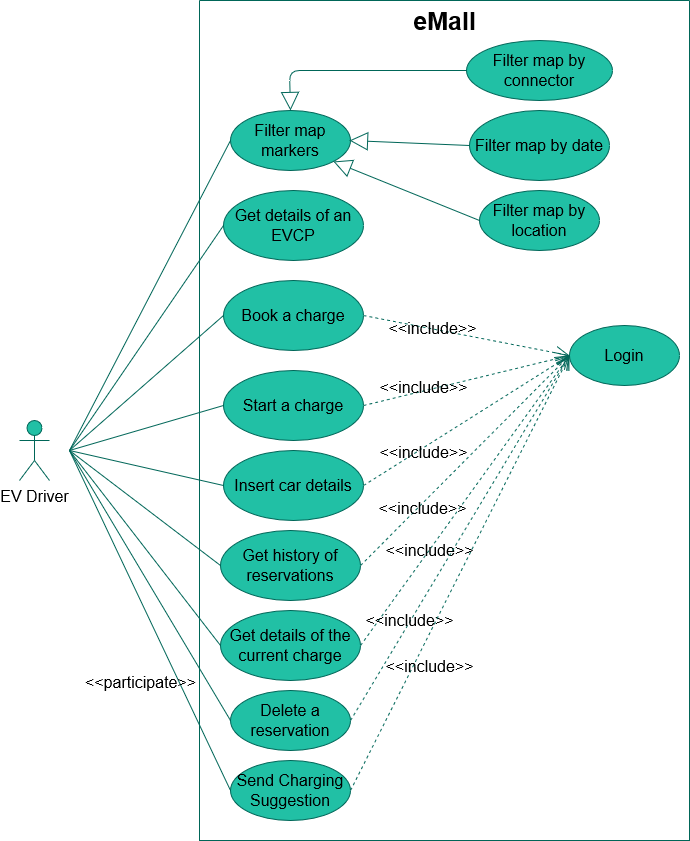

The diagram above was exported from draw.io. Its source (the exported page's mxGraphModel, read from the mxfile embedded in the PNG):
<mxGraphModel dx="1400" dy="1884" grid="1" gridSize="10" guides="1" tooltips="1" connect="1" arrows="1" fold="1" page="1" pageScale="1" pageWidth="827" pageHeight="1169" math="0" shadow="0">
  <root>
    <mxCell id="0" />
    <mxCell id="1" parent="0" />
    <mxCell id="NoGL-9SGHFlckXkN0ljQ-2" value="EV Driver" style="shape=umlActor;verticalLabelPosition=bottom;verticalAlign=top;html=1;outlineConnect=0;fontSize=16;rounded=1;labelBackgroundColor=none;fillColor=#21C0A5;strokeColor=#006658;fontColor=#000000;" parent="1" vertex="1">
      <mxGeometry x="100" y="300" width="30" height="60" as="geometry" />
    </mxCell>
    <mxCell id="NoGL-9SGHFlckXkN0ljQ-3" value="" style="swimlane;startSize=0;fontSize=16;rounded=1;labelBackgroundColor=none;fillColor=#21C0A5;strokeColor=#006658;fontColor=#000000;" parent="1" vertex="1">
      <mxGeometry x="280" y="-120" width="490" height="840" as="geometry">
        <mxRectangle x="370" y="70" width="50" height="40" as="alternateBounds" />
      </mxGeometry>
    </mxCell>
    <mxCell id="NoGL-9SGHFlckXkN0ljQ-5" value="eMall" style="text;html=1;align=center;verticalAlign=middle;resizable=0;points=[];autosize=1;strokeColor=none;fillColor=none;fontSize=25;fontStyle=1;rounded=1;labelBackgroundColor=none;fontColor=#000000;" parent="NoGL-9SGHFlckXkN0ljQ-3" vertex="1">
      <mxGeometry x="200" width="90" height="40" as="geometry" />
    </mxCell>
    <mxCell id="NoGL-9SGHFlckXkN0ljQ-9" value="Login" style="ellipse;whiteSpace=wrap;html=1;strokeWidth=1;fontSize=16;rounded=1;labelBackgroundColor=none;fillColor=#21C0A5;strokeColor=#006658;fontColor=#000000;" parent="NoGL-9SGHFlckXkN0ljQ-3" vertex="1">
      <mxGeometry x="370" y="325" width="110" height="60" as="geometry" />
    </mxCell>
    <mxCell id="NoGL-9SGHFlckXkN0ljQ-11" value="Filter map by connector" style="ellipse;whiteSpace=wrap;html=1;strokeWidth=1;fontSize=16;rounded=1;labelBackgroundColor=none;fillColor=#21C0A5;strokeColor=#006658;fontColor=#000000;" parent="NoGL-9SGHFlckXkN0ljQ-3" vertex="1">
      <mxGeometry x="267" y="40" width="146" height="60" as="geometry" />
    </mxCell>
    <mxCell id="NoGL-9SGHFlckXkN0ljQ-12" value="Filter map by date" style="ellipse;whiteSpace=wrap;html=1;strokeWidth=1;fontSize=16;rounded=1;labelBackgroundColor=none;fillColor=#21C0A5;strokeColor=#006658;fontColor=#000000;" parent="NoGL-9SGHFlckXkN0ljQ-3" vertex="1">
      <mxGeometry x="270" y="110" width="140" height="70" as="geometry" />
    </mxCell>
    <mxCell id="NoGL-9SGHFlckXkN0ljQ-13" value="Get details of an EVCP" style="ellipse;whiteSpace=wrap;html=1;strokeWidth=1;fontSize=16;rounded=1;labelBackgroundColor=none;fillColor=#21C0A5;strokeColor=#006658;fontColor=#000000;" parent="NoGL-9SGHFlckXkN0ljQ-3" vertex="1">
      <mxGeometry x="24" y="190" width="140" height="70" as="geometry" />
    </mxCell>
    <mxCell id="NoGL-9SGHFlckXkN0ljQ-41" value="Book a charge" style="ellipse;whiteSpace=wrap;html=1;strokeWidth=1;fontSize=16;rounded=1;labelBackgroundColor=none;fillColor=#21C0A5;strokeColor=#006658;fontColor=#000000;" parent="NoGL-9SGHFlckXkN0ljQ-3" vertex="1">
      <mxGeometry x="24" y="280" width="140" height="70" as="geometry" />
    </mxCell>
    <mxCell id="NoGL-9SGHFlckXkN0ljQ-43" value="Insert car details" style="ellipse;whiteSpace=wrap;html=1;strokeWidth=1;fontSize=16;rounded=1;labelBackgroundColor=none;fillColor=#21C0A5;strokeColor=#006658;fontColor=#000000;" parent="NoGL-9SGHFlckXkN0ljQ-3" vertex="1">
      <mxGeometry x="24" y="450" width="140" height="70" as="geometry" />
    </mxCell>
    <mxCell id="NoGL-9SGHFlckXkN0ljQ-44" value="Get history of reservations" style="ellipse;whiteSpace=wrap;html=1;strokeWidth=1;fontSize=16;rounded=1;labelBackgroundColor=none;fillColor=#21C0A5;strokeColor=#006658;fontColor=#000000;" parent="NoGL-9SGHFlckXkN0ljQ-3" vertex="1">
      <mxGeometry x="21" y="530" width="140" height="70" as="geometry" />
    </mxCell>
    <mxCell id="NoGL-9SGHFlckXkN0ljQ-45" value="Start a charge" style="ellipse;whiteSpace=wrap;html=1;strokeWidth=1;fontSize=16;rounded=1;labelBackgroundColor=none;fillColor=#21C0A5;strokeColor=#006658;fontColor=#000000;" parent="NoGL-9SGHFlckXkN0ljQ-3" vertex="1">
      <mxGeometry x="24" y="370" width="140" height="70" as="geometry" />
    </mxCell>
    <mxCell id="NoGL-9SGHFlckXkN0ljQ-46" value="Get details of the current charge" style="ellipse;whiteSpace=wrap;html=1;strokeWidth=1;fontSize=16;rounded=1;labelBackgroundColor=none;fillColor=#21C0A5;strokeColor=#006658;fontColor=#000000;" parent="NoGL-9SGHFlckXkN0ljQ-3" vertex="1">
      <mxGeometry x="21" y="610" width="140" height="70" as="geometry" />
    </mxCell>
    <mxCell id="xYRsal1cxZ76ANzLLYfG-5" value="&amp;lt;&amp;lt;include&amp;gt;&amp;gt;" style="endArrow=open;endSize=12;dashed=1;html=1;rounded=1;entryX=0;entryY=0.5;entryDx=0;entryDy=0;exitX=1;exitY=0.5;exitDx=0;exitDy=0;fontSize=16;labelBackgroundColor=none;strokeColor=#006658;fontColor=#000000;" parent="NoGL-9SGHFlckXkN0ljQ-3" source="NoGL-9SGHFlckXkN0ljQ-41" target="NoGL-9SGHFlckXkN0ljQ-9" edge="1">
      <mxGeometry x="-0.3266" width="160" relative="1" as="geometry">
        <mxPoint x="220" y="117.99999999999977" as="sourcePoint" />
        <mxPoint x="346.0000000000002" y="117.99999999999977" as="targetPoint" />
        <mxPoint as="offset" />
      </mxGeometry>
    </mxCell>
    <mxCell id="xYRsal1cxZ76ANzLLYfG-7" value="&amp;lt;&amp;lt;include&amp;gt;&amp;gt;" style="endArrow=open;endSize=12;dashed=1;html=1;rounded=1;entryX=0;entryY=0.5;entryDx=0;entryDy=0;exitX=1;exitY=0.5;exitDx=0;exitDy=0;fontSize=16;labelBackgroundColor=none;strokeColor=#006658;fontColor=#000000;" parent="NoGL-9SGHFlckXkN0ljQ-3" source="NoGL-9SGHFlckXkN0ljQ-45" target="NoGL-9SGHFlckXkN0ljQ-9" edge="1">
      <mxGeometry x="-0.4111" y="3" width="160" relative="1" as="geometry">
        <mxPoint x="240" y="137.99999999999977" as="sourcePoint" />
        <mxPoint x="366.0000000000002" y="137.99999999999977" as="targetPoint" />
        <mxPoint as="offset" />
      </mxGeometry>
    </mxCell>
    <mxCell id="xYRsal1cxZ76ANzLLYfG-8" value="&amp;lt;&amp;lt;include&amp;gt;&amp;gt;" style="endArrow=open;endSize=12;dashed=1;html=1;rounded=1;entryX=0;entryY=0.5;entryDx=0;entryDy=0;exitX=1;exitY=0.5;exitDx=0;exitDy=0;fontSize=16;labelBackgroundColor=none;strokeColor=#006658;fontColor=#000000;" parent="NoGL-9SGHFlckXkN0ljQ-3" source="NoGL-9SGHFlckXkN0ljQ-43" target="NoGL-9SGHFlckXkN0ljQ-9" edge="1">
      <mxGeometry x="-0.4367" y="-4" width="160" relative="1" as="geometry">
        <mxPoint x="285" y="473.9999999999998" as="sourcePoint" />
        <mxPoint x="411.0000000000002" y="473.9999999999998" as="targetPoint" />
        <mxPoint as="offset" />
      </mxGeometry>
    </mxCell>
    <mxCell id="xYRsal1cxZ76ANzLLYfG-9" value="&amp;lt;&amp;lt;include&amp;gt;&amp;gt;" style="endArrow=open;endSize=12;dashed=1;html=1;rounded=1;entryX=0;entryY=0.5;entryDx=0;entryDy=0;exitX=1;exitY=0.5;exitDx=0;exitDy=0;fontSize=16;labelBackgroundColor=none;strokeColor=#006658;fontColor=#000000;" parent="NoGL-9SGHFlckXkN0ljQ-3" source="NoGL-9SGHFlckXkN0ljQ-44" target="NoGL-9SGHFlckXkN0ljQ-9" edge="1">
      <mxGeometry x="-0.4298" y="-4" width="160" relative="1" as="geometry">
        <mxPoint x="295" y="484" as="sourcePoint" />
        <mxPoint x="421.0000000000002" y="484" as="targetPoint" />
        <mxPoint as="offset" />
      </mxGeometry>
    </mxCell>
    <mxCell id="xYRsal1cxZ76ANzLLYfG-10" value="&amp;lt;&amp;lt;include&amp;gt;&amp;gt;" style="endArrow=open;endSize=12;dashed=1;html=1;rounded=1;entryX=0;entryY=0.5;entryDx=0;entryDy=0;exitX=1;exitY=0.5;exitDx=0;exitDy=0;fontSize=16;labelBackgroundColor=none;strokeColor=#006658;fontColor=#000000;" parent="NoGL-9SGHFlckXkN0ljQ-3" source="NoGL-9SGHFlckXkN0ljQ-46" target="NoGL-9SGHFlckXkN0ljQ-9" edge="1">
      <mxGeometry x="-0.3425" width="160" relative="1" as="geometry">
        <mxPoint x="305" y="494" as="sourcePoint" />
        <mxPoint x="431.0000000000002" y="494" as="targetPoint" />
        <mxPoint as="offset" />
      </mxGeometry>
    </mxCell>
    <mxCell id="nHvYDVtC2MMZx-IcHQoT-1" value="Delete a reservation" style="ellipse;whiteSpace=wrap;html=1;fontSize=16;rounded=1;labelBackgroundColor=none;fillColor=#21C0A5;strokeColor=#006658;fontColor=#000000;" parent="NoGL-9SGHFlckXkN0ljQ-3" vertex="1">
      <mxGeometry x="31" y="690" width="120" height="60" as="geometry" />
    </mxCell>
    <mxCell id="nHvYDVtC2MMZx-IcHQoT-2" value="&amp;lt;&amp;lt;include&amp;gt;&amp;gt;" style="endArrow=open;endSize=12;dashed=1;html=1;rounded=1;exitX=1;exitY=0.5;exitDx=0;exitDy=0;entryX=0;entryY=0.5;entryDx=0;entryDy=0;fontSize=16;labelBackgroundColor=none;strokeColor=#006658;fontColor=#000000;" parent="NoGL-9SGHFlckXkN0ljQ-3" source="nHvYDVtC2MMZx-IcHQoT-1" target="NoGL-9SGHFlckXkN0ljQ-9" edge="1">
      <mxGeometry x="-0.4545" y="1" width="160" relative="1" as="geometry">
        <mxPoint x="171" y="775" as="sourcePoint" />
        <mxPoint x="370" y="450" as="targetPoint" />
        <mxPoint as="offset" />
      </mxGeometry>
    </mxCell>
    <mxCell id="75pSEw5Ir26i0pkX-jPi-1" value="Filter map markers" style="ellipse;whiteSpace=wrap;html=1;fontSize=16;rounded=1;labelBackgroundColor=none;fillColor=#21C0A5;strokeColor=#006658;fontColor=#000000;" parent="NoGL-9SGHFlckXkN0ljQ-3" vertex="1">
      <mxGeometry x="31" y="110" width="120" height="60" as="geometry" />
    </mxCell>
    <mxCell id="75pSEw5Ir26i0pkX-jPi-2" value="Filter map by location" style="ellipse;whiteSpace=wrap;html=1;fontSize=16;rounded=1;labelBackgroundColor=none;fillColor=#21C0A5;strokeColor=#006658;fontColor=#000000;" parent="NoGL-9SGHFlckXkN0ljQ-3" vertex="1">
      <mxGeometry x="280" y="190" width="120" height="60" as="geometry" />
    </mxCell>
    <mxCell id="ES9dCzET1HlwPB93v8_d-1" value="Send Charging Suggestion" style="ellipse;whiteSpace=wrap;html=1;fontSize=16;rounded=1;labelBackgroundColor=none;fillColor=#21C0A5;strokeColor=#006658;fontColor=#000000;" parent="NoGL-9SGHFlckXkN0ljQ-3" vertex="1">
      <mxGeometry x="31" y="760" width="120" height="60" as="geometry" />
    </mxCell>
    <mxCell id="ES9dCzET1HlwPB93v8_d-10" value="&amp;lt;&amp;lt;include&amp;gt;&amp;gt;" style="endArrow=open;endSize=12;dashed=1;html=1;rounded=1;exitX=1;exitY=0.5;exitDx=0;exitDy=0;entryX=0;entryY=0.5;entryDx=0;entryDy=0;fontSize=16;labelBackgroundColor=none;strokeColor=#006658;fontColor=#000000;" parent="NoGL-9SGHFlckXkN0ljQ-3" source="ES9dCzET1HlwPB93v8_d-1" target="NoGL-9SGHFlckXkN0ljQ-9" edge="1">
      <mxGeometry x="-0.3982" y="-15" width="160" relative="1" as="geometry">
        <mxPoint x="161" y="730" as="sourcePoint" />
        <mxPoint x="380" y="365" as="targetPoint" />
        <mxPoint as="offset" />
      </mxGeometry>
    </mxCell>
    <mxCell id="_lYo7E3clcHZjlzmDbgE-1" value="&lt;div style=&quot;font-size: 16px;&quot;&gt;&lt;br style=&quot;font-size: 16px;&quot;&gt;&lt;/div&gt;&lt;div style=&quot;font-size: 16px;&quot;&gt;&lt;br style=&quot;font-size: 16px;&quot;&gt;&lt;/div&gt;" style="endArrow=block;endSize=16;endFill=0;html=1;rounded=1;entryX=0.5;entryY=0;entryDx=0;entryDy=0;exitX=0;exitY=0.5;exitDx=0;exitDy=0;fontSize=16;labelBackgroundColor=none;strokeColor=#006658;fontColor=#000000;" parent="NoGL-9SGHFlckXkN0ljQ-3" source="NoGL-9SGHFlckXkN0ljQ-11" target="75pSEw5Ir26i0pkX-jPi-1" edge="1">
      <mxGeometry width="160" relative="1" as="geometry">
        <mxPoint x="164" y="130" as="sourcePoint" />
        <mxPoint x="294" y="140" as="targetPoint" />
        <Array as="points">
          <mxPoint x="133" y="70" />
          <mxPoint x="90" y="70" />
        </Array>
      </mxGeometry>
    </mxCell>
    <mxCell id="_lYo7E3clcHZjlzmDbgE-2" value="&lt;div style=&quot;font-size: 16px;&quot;&gt;&lt;br style=&quot;font-size: 16px;&quot;&gt;&lt;/div&gt;&lt;div style=&quot;font-size: 16px;&quot;&gt;&lt;br style=&quot;font-size: 16px;&quot;&gt;&lt;/div&gt;" style="endArrow=block;endSize=16;endFill=0;html=1;rounded=1;entryX=1;entryY=1;entryDx=0;entryDy=0;exitX=0;exitY=0.5;exitDx=0;exitDy=0;fontSize=16;labelBackgroundColor=none;strokeColor=#006658;fontColor=#000000;" parent="NoGL-9SGHFlckXkN0ljQ-3" source="75pSEw5Ir26i0pkX-jPi-2" target="75pSEw5Ir26i0pkX-jPi-1" edge="1">
      <mxGeometry width="160" relative="1" as="geometry">
        <mxPoint x="277" y="80" as="sourcePoint" />
        <mxPoint x="161" y="150" as="targetPoint" />
        <Array as="points" />
      </mxGeometry>
    </mxCell>
    <mxCell id="xYRsal1cxZ76ANzLLYfG-12" value="" style="endArrow=none;html=1;rounded=1;entryX=0;entryY=0.5;entryDx=0;entryDy=0;fontSize=16;labelBackgroundColor=none;strokeColor=#006658;fontColor=#000000;" parent="1" target="NoGL-9SGHFlckXkN0ljQ-13" edge="1">
      <mxGeometry width="50" height="50" relative="1" as="geometry">
        <mxPoint x="150" y="330" as="sourcePoint" />
        <mxPoint x="260" y="229.99999999999977" as="targetPoint" />
      </mxGeometry>
    </mxCell>
    <mxCell id="xYRsal1cxZ76ANzLLYfG-13" value="" style="endArrow=none;html=1;rounded=1;entryX=0;entryY=0.5;entryDx=0;entryDy=0;fontSize=16;labelBackgroundColor=none;strokeColor=#006658;fontColor=#000000;" parent="1" target="NoGL-9SGHFlckXkN0ljQ-41" edge="1">
      <mxGeometry width="50" height="50" relative="1" as="geometry">
        <mxPoint x="150" y="330" as="sourcePoint" />
        <mxPoint x="270" y="240" as="targetPoint" />
      </mxGeometry>
    </mxCell>
    <mxCell id="xYRsal1cxZ76ANzLLYfG-15" value="" style="endArrow=none;html=1;rounded=1;entryX=0;entryY=0.5;entryDx=0;entryDy=0;fontSize=16;labelBackgroundColor=none;strokeColor=#006658;fontColor=#000000;" parent="1" target="NoGL-9SGHFlckXkN0ljQ-45" edge="1">
      <mxGeometry width="50" height="50" relative="1" as="geometry">
        <mxPoint x="150" y="330" as="sourcePoint" />
        <mxPoint x="290" y="260" as="targetPoint" />
      </mxGeometry>
    </mxCell>
    <mxCell id="xYRsal1cxZ76ANzLLYfG-16" value="" style="endArrow=none;html=1;rounded=1;entryX=0;entryY=0.5;entryDx=0;entryDy=0;fontSize=16;labelBackgroundColor=none;strokeColor=#006658;fontColor=#000000;" parent="1" target="NoGL-9SGHFlckXkN0ljQ-43" edge="1">
      <mxGeometry width="50" height="50" relative="1" as="geometry">
        <mxPoint x="150" y="330" as="sourcePoint" />
        <mxPoint x="300" y="270" as="targetPoint" />
      </mxGeometry>
    </mxCell>
    <mxCell id="xYRsal1cxZ76ANzLLYfG-17" value="" style="endArrow=none;html=1;rounded=1;entryX=0;entryY=0.5;entryDx=0;entryDy=0;fontSize=16;labelBackgroundColor=none;strokeColor=#006658;fontColor=#000000;" parent="1" target="NoGL-9SGHFlckXkN0ljQ-44" edge="1">
      <mxGeometry width="50" height="50" relative="1" as="geometry">
        <mxPoint x="150" y="330" as="sourcePoint" />
        <mxPoint x="310" y="280" as="targetPoint" />
      </mxGeometry>
    </mxCell>
    <mxCell id="xYRsal1cxZ76ANzLLYfG-18" value="" style="endArrow=none;html=1;rounded=1;entryX=0;entryY=0.5;entryDx=0;entryDy=0;fontSize=16;labelBackgroundColor=none;strokeColor=#006658;fontColor=#000000;" parent="1" target="NoGL-9SGHFlckXkN0ljQ-46" edge="1">
      <mxGeometry width="50" height="50" relative="1" as="geometry">
        <mxPoint x="150" y="330" as="sourcePoint" />
        <mxPoint x="320" y="290" as="targetPoint" />
      </mxGeometry>
    </mxCell>
    <mxCell id="nHvYDVtC2MMZx-IcHQoT-3" value="" style="endArrow=none;html=1;rounded=1;entryX=0;entryY=0.5;entryDx=0;entryDy=0;fontSize=16;labelBackgroundColor=none;strokeColor=#006658;fontColor=#000000;" parent="1" target="nHvYDVtC2MMZx-IcHQoT-1" edge="1">
      <mxGeometry width="50" height="50" relative="1" as="geometry">
        <mxPoint x="150" y="330" as="sourcePoint" />
        <mxPoint x="311" y="655" as="targetPoint" />
      </mxGeometry>
    </mxCell>
    <mxCell id="75pSEw5Ir26i0pkX-jPi-7" value="" style="endArrow=none;html=1;rounded=1;entryX=0;entryY=0.5;entryDx=0;entryDy=0;fontSize=16;labelBackgroundColor=none;strokeColor=#006658;fontColor=#000000;" parent="1" target="75pSEw5Ir26i0pkX-jPi-1" edge="1">
      <mxGeometry width="50" height="50" relative="1" as="geometry">
        <mxPoint x="150" y="330" as="sourcePoint" />
        <mxPoint x="192" as="targetPoint" />
      </mxGeometry>
    </mxCell>
    <mxCell id="ES9dCzET1HlwPB93v8_d-7" value="" style="endArrow=none;html=1;rounded=1;entryX=0;entryY=0.5;entryDx=0;entryDy=0;fontSize=16;labelBackgroundColor=none;strokeColor=#006658;fontColor=#000000;" parent="1" target="ES9dCzET1HlwPB93v8_d-1" edge="1">
      <mxGeometry width="50" height="50" relative="1" as="geometry">
        <mxPoint x="150" y="330" as="sourcePoint" />
        <mxPoint x="90" y="620" as="targetPoint" />
      </mxGeometry>
    </mxCell>
    <mxCell id="ES9dCzET1HlwPB93v8_d-8" value="&amp;lt;&amp;lt;participate&amp;gt;&amp;gt;" style="edgeLabel;html=1;align=center;verticalAlign=middle;resizable=0;points=[];fontSize=16;rounded=1;labelBackgroundColor=none;fontColor=#000000;" parent="ES9dCzET1HlwPB93v8_d-7" vertex="1" connectable="0">
      <mxGeometry x="0.2887" y="3" relative="1" as="geometry">
        <mxPoint x="-36" y="13" as="offset" />
      </mxGeometry>
    </mxCell>
    <mxCell id="_lYo7E3clcHZjlzmDbgE-3" value="&lt;div style=&quot;font-size: 16px;&quot;&gt;&lt;br style=&quot;font-size: 16px;&quot;&gt;&lt;/div&gt;&lt;div style=&quot;font-size: 16px;&quot;&gt;&lt;br style=&quot;font-size: 16px;&quot;&gt;&lt;/div&gt;" style="endArrow=block;endSize=16;endFill=0;html=1;rounded=1;exitX=0;exitY=0.5;exitDx=0;exitDy=0;fontSize=16;labelBackgroundColor=none;strokeColor=#006658;fontColor=#000000;" parent="1" source="NoGL-9SGHFlckXkN0ljQ-12" edge="1">
      <mxGeometry width="160" relative="1" as="geometry">
        <mxPoint x="567" y="-30" as="sourcePoint" />
        <mxPoint x="430" y="20" as="targetPoint" />
      </mxGeometry>
    </mxCell>
  </root>
</mxGraphModel>